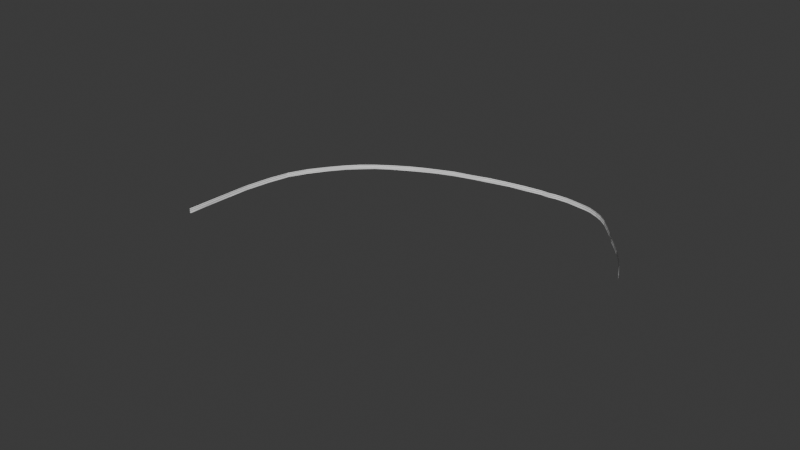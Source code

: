 # Source: guard_8.blend  (saved by Blender 4.2.66; exported with 4.5.12 LTS)
import bpy
from mathutils import Matrix  # noqa: F401  (used for matrix-valued properties, if any)

bpy.ops.wm.read_factory_settings(use_empty=True)
scene = bpy.context.scene
scene.name = 'Scene'

# ---- collections
col_collection = bpy.data.collections.new('Collection'); scene.collection.children.link(col_collection)

# ---- world
world_world = bpy.data.worlds.new('World'); scene.world = world_world
world_world.use_nodes = True; world_world.node_tree.nodes.clear()
_N = world_world.node_tree.nodes; _L = world_world.node_tree.links
n0 = _N.new('ShaderNodeOutputWorld'); n0.name = 'World Output'; n0.location = (300, 300)
n1 = _N.new('ShaderNodeBackground'); n1.name = 'Background'; n1.location = (10, 300)
n1.inputs[0].default_value = (0.05088, 0.05088, 0.05088, 1.0)
_L.new(n1.outputs[0], n0.inputs[0])
n0.is_active_output = True
world_world.color = (0.05088, 0.05088, 0.05088)
world_world.sun_shadow_jitter_overblur = 0.0

# ---- meshes
me_plane_002 = bpy.data.meshes.new('Plane.002')
me_plane_002.from_pydata([(54.81, -1.042, -9.63), (54.81, -0.9813, -9.63), (54.81, -1.099, -9.631), (54.82, -1.02, -9.624), (54.82, -1.066, -9.625), (54.81, -1.087, -9.631), (54.81, -0.997, -9.63), (56.07, -0.9965, -10.42), (56.07, -0.9375, -10.41), (56.07, -1.054, -10.41), (56.07, -0.9747, -10.41), (56.07, -1.021, -10.41), (56.07, -1.037, -10.42), (56.07, -0.9512, -10.42), (55.29, -1.027, -9.818), (55.29, -0.9675, -9.817), (55.29, -1.084, -9.819), (55.29, -1.005, -9.812), (55.29, -1.051, -9.813), (55.29, -1.071, -9.819), (55.29, -0.9813, -9.817), (55.22, -0.9678, -9.781), (55.22, -1.027, -9.782), (55.22, -1.084, -9.783), (55.23, -1.005, -9.776), (55.23, -1.051, -9.777), (55.22, -1.072, -9.783), (55.22, -0.9816, -9.781), (54.99, -0.9687, -9.679), (54.99, -1.028, -9.68), (54.99, -1.085, -9.681), (55.0, -1.006, -9.674), (55.0, -1.052, -9.675), (54.99, -1.072, -9.681), (54.99, -0.9824, -9.679), (55.11, -1.027, -9.727), (55.11, -1.084, -9.728), (55.11, -1.006, -9.721), (55.11, -1.051, -9.721), (55.11, -1.072, -9.727), (55.11, -0.982, -9.726), (55.11, -0.9683, -9.726), (54.62, -1.042, -9.606), (54.62, -0.9834, -9.605), (54.62, -1.1, -9.607), (54.62, -1.021, -9.6), (54.62, -1.067, -9.601), (54.62, -1.087, -9.606), (54.62, -0.9972, -9.605), (54.81, -0.9813, -9.63), (54.81, -1.042, -9.63), (54.81, -1.099, -9.631), (54.82, -1.02, -9.624), (54.82, -1.066, -9.625), (54.81, -1.087, -9.631), (54.81, -0.997, -9.63), (54.4, -1.057, -9.61), (54.4, -0.9973, -9.609), (54.4, -1.114, -9.611), (54.41, -1.035, -9.604), (54.41, -1.081, -9.605), (54.4, -1.101, -9.611), (54.4, -1.011, -9.609), (54.62, -0.9834, -9.605), (54.62, -1.042, -9.606), (54.62, -1.1, -9.607), (54.62, -1.021, -9.6), (54.62, -1.067, -9.601), (54.62, -1.087, -9.606), (54.62, -0.9972, -9.605), (54.16, -1.062, -9.654), (54.16, -1.003, -9.653), (54.16, -1.119, -9.655), (54.16, -1.04, -9.648), (54.16, -1.086, -9.648), (54.16, -1.107, -9.654), (54.16, -1.017, -9.653), (54.4, -0.9966, -9.61), (54.4, -1.056, -9.611), (54.4, -1.113, -9.612), (54.41, -1.034, -9.605), (54.41, -1.08, -9.606), (54.4, -1.1, -9.612), (54.4, -1.011, -9.61), (53.91, -1.068, -9.707), (53.91, -1.009, -9.706), (53.91, -1.125, -9.708), (53.91, -1.046, -9.701), (53.91, -1.092, -9.701), (53.91, -1.113, -9.707), (53.91, -1.023, -9.706), (54.16, -1.003, -9.653), (54.16, -1.062, -9.654), (54.16, -1.119, -9.655), (54.16, -1.04, -9.648), (54.16, -1.086, -9.648), (54.16, -1.107, -9.654), (54.16, -1.017, -9.653), (53.65, -1.074, -9.781), (53.65, -1.015, -9.78), (53.65, -1.131, -9.782), (53.65, -1.052, -9.775), (53.65, -1.098, -9.776), (53.65, -1.119, -9.781), (53.65, -1.029, -9.78), (53.91, -1.009, -9.706), (53.91, -1.068, -9.707), (53.91, -1.125, -9.708), (53.91, -1.046, -9.701), (53.91, -1.092, -9.701), (53.91, -1.113, -9.707), (53.91, -1.023, -9.706), (53.4, -1.081, -9.832), (53.4, -1.022, -9.832), (53.4, -1.138, -9.833), (53.4, -1.059, -9.826), (53.4, -1.105, -9.827), (53.4, -1.126, -9.833), (53.4, -1.036, -9.832), (53.65, -1.015, -9.78), (53.65, -1.074, -9.781), (53.65, -1.131, -9.782), (53.65, -1.052, -9.775), (53.65, -1.098, -9.776), (53.65, -1.119, -9.781), (53.65, -1.029, -9.78), (53.14, -1.091, -9.894), (53.14, -1.032, -9.893), (53.14, -1.148, -9.895), (53.14, -1.069, -9.888), (53.14, -1.115, -9.889), (53.14, -1.135, -9.895), (53.14, -1.045, -9.893), (53.4, -1.022, -9.832), (53.4, -1.081, -9.832), (53.4, -1.138, -9.833), (53.4, -1.059, -9.826), (53.4, -1.105, -9.827), (53.4, -1.126, -9.833), (53.4, -1.036, -9.832), (52.87, -1.103, -9.981), (52.87, -1.044, -9.98), (52.87, -1.16, -9.981), (52.87, -1.081, -9.975), (52.87, -1.127, -9.975), (52.87, -1.147, -9.981), (52.87, -1.057, -9.98), (53.14, -1.032, -9.893), (53.14, -1.091, -9.894), (53.14, -1.148, -9.895), (53.14, -1.069, -9.888), (53.14, -1.115, -9.889), (53.14, -1.135, -9.895), (53.14, -1.045, -9.893), (52.65, -1.109, -10.07), (52.65, -1.05, -10.07), (52.65, -1.167, -10.07), (52.65, -1.088, -10.07), (52.65, -1.134, -10.07), (52.65, -1.154, -10.07), (52.65, -1.064, -10.07), (52.87, -1.044, -9.98), (52.87, -1.103, -9.981), (52.87, -1.16, -9.982), (52.87, -1.081, -9.975), (52.87, -1.127, -9.975), (52.87, -1.147, -9.981), (52.87, -1.057, -9.98), (52.26, -1.121, -10.27), (52.26, -1.061, -10.27), (52.26, -1.178, -10.27), (52.26, -1.099, -10.26), (52.26, -1.145, -10.26), (52.26, -1.165, -10.27), (52.26, -1.075, -10.27), (52.65, -1.05, -10.07), (52.65, -1.109, -10.07), (52.65, -1.167, -10.07), (52.65, -1.088, -10.07), (52.65, -1.134, -10.07), (52.65, -1.154, -10.07), (52.65, -1.064, -10.07), (55.79, -1.003, -10.19), (55.8, -1.06, -10.18), (55.8, -0.9813, -10.18), (55.8, -1.027, -10.18), (55.79, -1.048, -10.19), (55.79, -0.9578, -10.19), (55.8, -0.9441, -10.18), (55.93, -1.002, -10.3), (55.93, -1.059, -10.3), (55.93, -0.9803, -10.3), (55.93, -1.026, -10.3), (55.93, -1.047, -10.3), (55.93, -0.9568, -10.3), (55.93, -0.9431, -10.3), (55.55, -0.9458, -9.992), (55.55, -1.005, -9.995), (55.55, -1.062, -9.993), (55.55, -0.983, -9.989), (55.55, -1.029, -9.989), (55.55, -1.049, -9.995), (55.55, -0.9595, -9.994), (56.06, -0.9946, -10.42), (56.07, -0.9381, -10.41), (56.07, -1.054, -10.41), (56.07, -0.9737, -10.41), (56.07, -1.018, -10.41), (56.06, -1.037, -10.42), (56.06, -0.9512, -10.42), (56.69, -0.9833, -11.03), (56.7, -0.9268, -11.02), (56.7, -1.038, -11.02), (56.7, -0.9624, -11.02), (56.7, -1.006, -11.02), (56.69, -1.026, -11.03), (56.69, -0.9399, -11.03), (56.38, -0.986, -10.72), (56.39, -0.9295, -10.71), (56.38, -1.041, -10.72), (56.39, -0.9651, -10.71), (56.38, -1.009, -10.72), (56.38, -1.029, -10.72), (56.38, -0.9426, -10.72), (56.69, -0.9833, -11.03), (56.7, -0.9268, -11.02), (56.69, -1.038, -11.02), (56.69, -0.9624, -11.02), (56.69, -1.006, -11.02), (56.69, -1.026, -11.03), (56.69, -0.9399, -11.03), (57.28, -0.9775, -11.69), (57.28, -0.921, -11.69), (57.28, -1.032, -11.69), (57.28, -0.9566, -11.69), (57.28, -1.001, -11.69), (57.28, -1.02, -11.7), (57.28, -0.9342, -11.69), (56.99, -0.9805, -11.35), (57.0, -0.924, -11.34), (56.99, -1.035, -11.35), (57.0, -0.9596, -11.34), (56.99, -1.003, -11.35), (56.99, -1.023, -11.35), (56.99, -0.9371, -11.35), (57.28, -0.9775, -11.69), (57.28, -0.921, -11.69), (57.28, -1.032, -11.69), (57.28, -0.9566, -11.69), (57.28, -1.001, -11.69), (57.28, -1.02, -11.7), (57.28, -0.9342, -11.69), (57.81, -0.9712, -12.42), (57.81, -0.9148, -12.41), (57.81, -1.026, -12.41), (57.81, -0.9504, -12.41), (57.81, -0.9943, -12.41), (57.81, -1.014, -12.42), (57.81, -0.9279, -12.42), (57.56, -0.9685, -12.05), (57.56, -0.9121, -12.04), (57.56, -1.023, -12.05), (57.56, -0.9477, -12.04), (57.56, -0.9915, -12.05), (57.56, -1.011, -12.05), (57.56, -0.9252, -12.05), (57.81, -0.9712, -12.42), (57.81, -0.9148, -12.41), (57.81, -1.026, -12.41), (57.81, -0.9504, -12.41), (57.81, -0.9943, -12.41), (57.81, -1.014, -12.42), (57.81, -0.9279, -12.42), (58.3, -0.9566, -13.42), (58.31, -0.9002, -13.42), (58.31, -1.011, -13.42), (58.31, -0.9358, -13.42), (58.31, -0.9797, -13.42), (58.3, -0.9994, -13.42), (58.3, -0.9133, -13.42), (58.11, -0.9607, -12.96), (58.11, -0.9042, -12.95), (58.1, -1.015, -12.96), (58.11, -0.9398, -12.95), (58.1, -0.9837, -12.96), (58.11, -1.003, -12.96), (58.11, -0.9174, -12.95), (57.96, -0.9095, -12.67), (57.96, -0.966, -12.68), (57.96, -1.021, -12.68), (57.96, -0.9451, -12.68), (57.96, -0.9891, -12.68), (57.96, -1.009, -12.68), (57.96, -0.9227, -12.68), (58.3, -0.9572, -13.42), (58.31, -0.9007, -13.42), (58.31, -1.012, -13.42), (58.31, -0.9363, -13.42), (58.31, -0.9803, -13.42), (58.3, -1.0, -13.42), (58.3, -0.9139, -13.42), (58.56, -0.9425, -14.44), (58.56, -0.8861, -14.43), (58.56, -0.9973, -14.43), (58.56, -0.9217, -14.43), (58.56, -0.9656, -14.43), (58.56, -0.9853, -14.44), (58.56, -0.8992, -14.44), (58.5, -0.9455, -14.1), (58.51, -0.889, -14.1), (58.5, -1.0, -14.1), (58.51, -0.9246, -14.1), (58.5, -0.9685, -14.11), (58.5, -0.9882, -14.1), (58.5, -0.9021, -14.1), (58.42, -0.895, -13.74), (58.41, -0.9514, -13.75), (58.42, -1.006, -13.75), (58.42, -0.9306, -13.74), (58.41, -0.9745, -13.75), (58.41, -0.9942, -13.75), (58.41, -0.9081, -13.75), (58.56, -0.9425, -14.44), (58.56, -0.8861, -14.43), (58.56, -0.9973, -14.43), (58.56, -0.9217, -14.43), (58.56, -0.9656, -14.43), (58.56, -0.9853, -14.44), (58.56, -0.8992, -14.44), (58.49, -0.9355, -15.86), (58.5, -0.879, -15.86), (58.5, -0.9903, -15.86), (58.5, -0.9147, -15.86), (58.5, -0.9586, -15.86), (58.49, -0.9783, -15.86), (58.49, -0.8922, -15.86), (58.59, -0.9399, -15.36), (58.59, -0.8834, -15.35), (58.58, -0.9946, -15.36), (58.59, -0.919, -15.36), (58.58, -0.9629, -15.36), (58.59, -0.9826, -15.36), (58.59, -0.8965, -15.36), (58.6, -0.8906, -14.86), (58.6, -0.9471, -14.87), (58.6, -1.002, -14.86), (58.6, -0.9262, -14.86), (58.6, -0.9702, -14.86), (58.6, -0.9899, -14.87), (58.6, -0.9038, -14.86), (58.5, -0.9362, -15.85), (58.5, -0.8797, -15.85), (58.5, -0.9909, -15.85), (58.51, -0.9153, -15.85), (58.51, -0.9592, -15.85), (58.5, -0.9789, -15.85), (58.5, -0.8929, -15.85), (57.77, -0.9177, -17.31), (57.78, -0.8612, -17.3), (57.77, -0.9725, -17.3), (57.78, -0.8968, -17.31), (57.78, -0.9408, -17.31), (57.77, -0.9605, -17.31), (57.77, -0.8744, -17.31), (58.04, -0.9215, -16.87), (58.05, -0.865, -16.86), (58.04, -0.9762, -16.87), (58.05, -0.9006, -16.87), (58.04, -0.9445, -16.88), (58.04, -0.9643, -16.87), (58.04, -0.8782, -16.87), (58.33, -0.8729, -16.29), (58.32, -0.9294, -16.3), (58.32, -0.9841, -16.3), (58.33, -0.9085, -16.3), (58.33, -0.9524, -16.3), (58.32, -0.9722, -16.3), (58.32, -0.8861, -16.3), (57.16, -0.9075, -18.25), (57.17, -0.851, -18.25), (57.16, -0.9623, -18.24), (57.17, -0.8866, -18.25), (57.17, -0.9305, -18.25), (57.16, -0.9503, -18.25), (57.16, -0.8642, -18.25), (57.42, -0.911, -17.84), (57.43, -0.8545, -17.84), (57.42, -0.9657, -17.85), (57.43, -0.8901, -17.84), (57.42, -0.934, -17.85), (57.42, -0.9538, -17.85), (57.42, -0.8677, -17.84), (57.79, -0.8623, -17.28), (57.78, -0.9188, -17.29), (57.78, -0.9735, -17.29), (57.79, -0.8979, -17.29), (57.79, -0.9418, -17.29), (57.78, -0.9615, -17.29), (57.78, -0.8754, -17.29)], [], [(32, 4, 0, 29), (34, 6, 1, 28), (29, 0, 3, 31), (33, 5, 4, 32), (30, 2, 5, 33), (31, 3, 6, 34), (199, 17, 20, 202), (198, 16, 19, 201), (201, 19, 18, 200), (197, 14, 17, 199), (202, 20, 15, 196), (200, 18, 14, 197), (17, 24, 27, 20), (16, 23, 26, 19), (19, 26, 25, 18), (14, 22, 24, 17), (20, 27, 21, 15), (18, 25, 22, 14), (37, 31, 34, 40), (36, 30, 33, 39), (39, 33, 32, 38), (35, 29, 31, 37), (40, 34, 28, 41), (38, 32, 29, 35), (25, 38, 35, 22), (27, 40, 41, 21), (22, 35, 37, 24), (26, 39, 38, 25), (23, 36, 39, 26), (24, 37, 40, 27), (53, 46, 42, 50), (55, 48, 43, 49), (50, 42, 45, 52), (54, 47, 46, 53), (51, 44, 47, 54), (52, 45, 48, 55), (67, 60, 56, 64), (69, 62, 57, 63), (64, 56, 59, 66), (68, 61, 60, 67), (65, 58, 61, 68), (66, 59, 62, 69), (81, 74, 70, 78), (83, 76, 71, 77), (78, 70, 73, 80), (82, 75, 74, 81), (79, 72, 75, 82), (80, 73, 76, 83), (95, 88, 84, 92), (97, 90, 85, 91), (92, 84, 87, 94), (96, 89, 88, 95), (93, 86, 89, 96), (94, 87, 90, 97), (109, 102, 98, 106), (111, 104, 99, 105), (106, 98, 101, 108), (110, 103, 102, 109), (107, 100, 103, 110), (108, 101, 104, 111), (123, 116, 112, 120), (125, 118, 113, 119), (120, 112, 115, 122), (124, 117, 116, 123), (121, 114, 117, 124), (122, 115, 118, 125), (137, 130, 126, 134), (139, 132, 127, 133), (134, 126, 129, 136), (138, 131, 130, 137), (135, 128, 131, 138), (136, 129, 132, 139), (151, 144, 140, 148), (153, 146, 141, 147), (148, 140, 143, 150), (152, 145, 144, 151), (149, 142, 145, 152), (150, 143, 146, 153), (165, 158, 154, 162), (167, 160, 155, 161), (162, 154, 157, 164), (166, 159, 158, 165), (163, 156, 159, 166), (164, 157, 160, 167), (179, 172, 168, 176), (181, 174, 169, 175), (176, 168, 171, 178), (180, 173, 172, 179), (177, 170, 173, 180), (178, 171, 174, 181), (192, 185, 182, 189), (194, 187, 188, 195), (189, 182, 184, 191), (193, 186, 185, 192), (190, 183, 186, 193), (191, 184, 187, 194), (10, 191, 194, 13), (9, 190, 193, 12), (12, 193, 192, 11), (7, 189, 191, 10), (13, 194, 195, 8), (11, 192, 189, 7), (185, 200, 197, 182), (187, 202, 196, 188), (182, 197, 199, 184), (186, 201, 200, 185), (183, 198, 201, 186), (184, 199, 202, 187), (221, 207, 203, 217), (223, 209, 204, 218), (217, 203, 206, 220), (222, 208, 207, 221), (219, 205, 208, 222), (220, 206, 209, 223), (213, 220, 223, 216), (212, 219, 222, 215), (215, 222, 221, 214), (210, 217, 220, 213), (216, 223, 218, 211), (214, 221, 217, 210), (242, 228, 224, 238), (244, 230, 225, 239), (238, 224, 227, 241), (243, 229, 228, 242), (240, 226, 229, 243), (241, 227, 230, 244), (234, 241, 244, 237), (233, 240, 243, 236), (236, 243, 242, 235), (231, 238, 241, 234), (237, 244, 239, 232), (235, 242, 238, 231), (263, 249, 245, 259), (265, 251, 246, 260), (259, 245, 248, 262), (264, 250, 249, 263), (261, 247, 250, 264), (262, 248, 251, 265), (255, 262, 265, 258), (254, 261, 264, 257), (257, 264, 263, 256), (252, 259, 262, 255), (258, 265, 260, 253), (256, 263, 259, 252), (291, 270, 266, 288), (293, 272, 267, 287), (288, 266, 269, 290), (292, 271, 270, 291), (289, 268, 271, 292), (290, 269, 272, 293), (276, 283, 286, 279), (275, 282, 285, 278), (278, 285, 284, 277), (273, 280, 283, 276), (279, 286, 281, 274), (277, 284, 280, 273), (283, 290, 293, 286), (282, 289, 292, 285), (285, 292, 291, 284), (280, 288, 290, 283), (286, 293, 287, 281), (284, 291, 288, 280), (319, 298, 294, 316), (321, 300, 295, 315), (316, 294, 297, 318), (320, 299, 298, 319), (317, 296, 299, 320), (318, 297, 300, 321), (304, 311, 314, 307), (303, 310, 313, 306), (306, 313, 312, 305), (301, 308, 311, 304), (307, 314, 309, 302), (305, 312, 308, 301), (311, 318, 321, 314), (310, 317, 320, 313), (313, 320, 319, 312), (308, 316, 318, 311), (314, 321, 315, 309), (312, 319, 316, 308), (347, 326, 322, 344), (349, 328, 323, 343), (344, 322, 325, 346), (348, 327, 326, 347), (345, 324, 327, 348), (346, 325, 328, 349), (332, 339, 342, 335), (331, 338, 341, 334), (334, 341, 340, 333), (329, 336, 339, 332), (335, 342, 337, 330), (333, 340, 336, 329), (339, 346, 349, 342), (338, 345, 348, 341), (341, 348, 347, 340), (336, 344, 346, 339), (342, 349, 343, 337), (340, 347, 344, 336), (375, 354, 350, 372), (377, 356, 351, 371), (372, 350, 353, 374), (376, 355, 354, 375), (373, 352, 355, 376), (374, 353, 356, 377), (360, 367, 370, 363), (359, 366, 369, 362), (362, 369, 368, 361), (357, 364, 367, 360), (363, 370, 365, 358), (361, 368, 364, 357), (367, 374, 377, 370), (366, 373, 376, 369), (369, 376, 375, 368), (364, 372, 374, 367), (370, 377, 371, 365), (368, 375, 372, 364), (381, 388, 391, 384), (380, 387, 390, 383), (383, 390, 389, 382), (378, 385, 388, 381), (384, 391, 386, 379), (382, 389, 385, 378), (388, 395, 398, 391), (387, 394, 397, 390), (390, 397, 396, 389), (385, 393, 395, 388), (391, 398, 392, 386), (389, 396, 393, 385)])
_uv = me_plane_002.uv_layers.new(name='UVMap')
_uv.uv.foreach_set('vector', [0.9412, 0.375, 1.0, 0.375, 1.0, 0.5, 0.9412, 0.5, 0.9412, 0.6849, 1.0, 0.6849, 1.0, 0.75, 0.9412, 0.75, 0.9412, 0.5, 1.0, 0.5, 1.0, 0.6198, 0.9412, 0.6198, 0.9412, 0.3125, 1.0, 0.3125, 1.0, 0.375, 0.9412, 0.375, 0.9412, 0.25, 1.0, 0.25, 1.0, 0.3125, 0.9412, 0.3125, 0.9412, 0.6198, 1.0, 0.6198, 1.0, 0.6849, 0.9412, 0.6849, 0.7261, 0.6121, 0.8323, 0.6198, 0.8323, 0.6849, 0.7261, 0.6772, 0.7261, 0.2397, 0.8323, 0.25, 0.8323, 0.3125, 0.7261, 0.3221, 0.7261, 0.3221, 0.8323, 0.3125, 0.8323, 0.375, 0.7261, 0.3611, 0.7261, 0.5166, 0.8323, 0.5, 0.8323, 0.6198, 0.7261, 0.6121, 0.7261, 0.6772, 0.8323, 0.6849, 0.8323, 0.75, 0.7261, 0.7594, 0.7261, 0.3611, 0.8323, 0.375, 0.8323, 0.5, 0.7261, 0.5166, 0.8323, 0.6198, 0.8574, 0.6198, 0.8574, 0.6849, 0.8323, 0.6849, 0.8323, 0.25, 0.8574, 0.25, 0.8574, 0.3125, 0.8323, 0.3125, 0.8323, 0.3125, 0.8574, 0.3125, 0.8574, 0.375, 0.8323, 0.375, 0.8323, 0.5, 0.8574, 0.5, 0.8574, 0.6198, 0.8323, 0.6198, 0.8323, 0.6849, 0.8574, 0.6849, 0.8574, 0.75, 0.8323, 0.75, 0.8323, 0.375, 0.8574, 0.375, 0.8574, 0.5, 0.8323, 0.5, 0.8993, 0.6198, 0.9412, 0.6198, 0.9412, 0.6849, 0.8993, 0.6849, 0.8993, 0.25, 0.9412, 0.25, 0.9412, 0.3125, 0.8993, 0.3125, 0.8993, 0.3125, 0.9412, 0.3125, 0.9412, 0.375, 0.8993, 0.375, 0.8993, 0.5, 0.9412, 0.5, 0.9412, 0.6198, 0.8993, 0.6198, 0.8993, 0.6849, 0.9412, 0.6849, 0.9412, 0.75, 0.8993, 0.75, 0.8993, 0.375, 0.9412, 0.375, 0.9412, 0.5, 0.8993, 0.5, 0.8574, 0.375, 0.8993, 0.375, 0.8993, 0.5, 0.8574, 0.5, 0.8574, 0.6849, 0.8993, 0.6849, 0.8993, 0.75, 0.8574, 0.75, 0.8574, 0.5, 0.8993, 0.5, 0.8993, 0.6198, 0.8574, 0.6198, 0.8574, 0.3125, 0.8993, 0.3125, 0.8993, 0.375, 0.8574, 0.375, 0.8574, 0.25, 0.8993, 0.25, 0.8993, 0.3125, 0.8574, 0.3125, 0.8574, 0.6198, 0.8993, 0.6198, 0.8993, 0.6849, 0.8574, 0.6849, 0.9412, 0.375, 1.0, 0.375, 1.0, 0.5, 0.9412, 0.5, 0.9412, 0.6849, 1.0, 0.6849, 1.0, 0.75, 0.9412, 0.75, 0.9412, 0.5, 1.0, 0.5, 1.0, 0.6198, 0.9412, 0.6198, 0.9412, 0.3125, 1.0, 0.3125, 1.0, 0.375, 0.9412, 0.375, 0.9412, 0.25, 1.0, 0.25, 1.0, 0.3125, 0.9412, 0.3125, 0.9412, 0.6198, 1.0, 0.6198, 1.0, 0.6849, 0.9412, 0.6849, 0.9412, 0.375, 1.0, 0.375, 1.0, 0.5, 0.9412, 0.5, 0.9412, 0.6849, 1.0, 0.6849, 1.0, 0.75, 0.9412, 0.75, 0.9412, 0.5, 1.0, 0.5, 1.0, 0.6198, 0.9412, 0.6198, 0.9412, 0.3125, 1.0, 0.3125, 1.0, 0.375, 0.9412, 0.375, 0.9412, 0.25, 1.0, 0.25, 1.0, 0.3125, 0.9412, 0.3125, 0.9412, 0.6198, 1.0, 0.6198, 1.0, 0.6849, 0.9412, 0.6849, 0.9412, 0.375, 1.0, 0.375, 1.0, 0.5, 0.9412, 0.5, 0.9412, 0.6849, 1.0, 0.6849, 1.0, 0.75, 0.9412, 0.75, 0.9412, 0.5, 1.0, 0.5, 1.0, 0.6198, 0.9412, 0.6198, 0.9412, 0.3125, 1.0, 0.3125, 1.0, 0.375, 0.9412, 0.375, 0.9412, 0.25, 1.0, 0.25, 1.0, 0.3125, 0.9412, 0.3125, 0.9412, 0.6198, 1.0, 0.6198, 1.0, 0.6849, 0.9412, 0.6849, 0.9412, 0.375, 1.0, 0.375, 1.0, 0.5, 0.9412, 0.5, 0.9412, 0.6849, 1.0, 0.6849, 1.0, 0.75, 0.9412, 0.75, 0.9412, 0.5, 1.0, 0.5, 1.0, 0.6198, 0.9412, 0.6198, 0.9412, 0.3125, 1.0, 0.3125, 1.0, 0.375, 0.9412, 0.375, 0.9412, 0.25, 1.0, 0.25, 1.0, 0.3125, 0.9412, 0.3125, 0.9412, 0.6198, 1.0, 0.6198, 1.0, 0.6849, 0.9412, 0.6849, 0.9412, 0.375, 1.0, 0.375, 1.0, 0.5, 0.9412, 0.5, 0.9412, 0.6849, 1.0, 0.6849, 1.0, 0.75, 0.9412, 0.75, 0.9412, 0.5, 1.0, 0.5, 1.0, 0.6198, 0.9412, 0.6198, 0.9412, 0.3125, 1.0, 0.3125, 1.0, 0.375, 0.9412, 0.375, 0.9412, 0.25, 1.0, 0.25, 1.0, 0.3125, 0.9412, 0.3125, 0.9412, 0.6198, 1.0, 0.6198, 1.0, 0.6849, 0.9412, 0.6849, 0.9412, 0.375, 1.0, 0.375, 1.0, 0.5, 0.9412, 0.5, 0.9412, 0.6849, 1.0, 0.6849, 1.0, 0.75, 0.9412, 0.75, 0.9412, 0.5, 1.0, 0.5, 1.0, 0.6198, 0.9412, 0.6198, 0.9412, 0.3125, 1.0, 0.3125, 1.0, 0.375, 0.9412, 0.375, 0.9412, 0.25, 1.0, 0.25, 1.0, 0.3125, 0.9412, 0.3125, 0.9412, 0.6198, 1.0, 0.6198, 1.0, 0.6849, 0.9412, 0.6849, 0.9412, 0.375, 1.0, 0.375, 1.0, 0.5, 0.9412, 0.5, 0.9412, 0.6849, 1.0, 0.6849, 1.0, 0.75, 0.9412, 0.75, 0.9412, 0.5, 1.0, 0.5, 1.0, 0.6198, 0.9412, 0.6198, 0.9412, 0.3125, 1.0, 0.3125, 1.0, 0.375, 0.9412, 0.375, 0.9412, 0.25, 1.0, 0.25, 1.0, 0.3125, 0.9412, 0.3125, 0.9412, 0.6198, 1.0, 0.6198, 1.0, 0.6849, 0.9412, 0.6849, 0.9412, 0.375, 1.0, 0.375, 1.0, 0.5, 0.9412, 0.5, 0.9412, 0.6849, 1.0, 0.6849, 1.0, 0.75, 0.9412, 0.75, 0.9412, 0.5, 1.0, 0.5, 1.0, 0.6198, 0.9412, 0.6198, 0.9412, 0.3125, 1.0, 0.3125, 1.0, 0.375, 0.9412, 0.375, 0.9412, 0.25, 1.0, 0.25, 1.0, 0.3125, 0.9412, 0.3125, 0.9412, 0.6198, 1.0, 0.6198, 1.0, 0.6849, 0.9412, 0.6849, 0.9412, 0.375, 1.0, 0.375, 1.0, 0.5, 0.9412, 0.5, 0.9412, 0.6849, 1.0, 0.6849, 1.0, 0.75, 0.9412, 0.75, 0.9412, 0.5, 1.0, 0.5, 1.0, 0.6198, 0.9412, 0.6198, 0.9412, 0.3125, 1.0, 0.3125, 1.0, 0.375, 0.9412, 0.375, 0.9412, 0.25, 1.0, 0.25, 1.0, 0.3125, 0.9412, 0.3125, 0.9412, 0.6198, 1.0, 0.6198, 1.0, 0.6849, 0.9412, 0.6849, 0.9412, 0.375, 1.0, 0.375, 1.0, 0.5, 0.9412, 0.5, 0.9412, 0.6849, 1.0, 0.6849, 1.0, 0.75, 0.9412, 0.75, 0.9412, 0.5, 1.0, 0.5, 1.0, 0.6198, 0.9412, 0.6198, 0.9412, 0.3125, 1.0, 0.3125, 1.0, 0.375, 0.9412, 0.375, 0.9412, 0.25, 1.0, 0.25, 1.0, 0.3125, 0.9412, 0.3125, 0.9412, 0.6198, 1.0, 0.6198, 1.0, 0.6849, 0.9412, 0.6849, 0.5604, 0.3491, 0.6197, 0.375, 0.6197, 0.5, 0.5604, 0.5376, 0.5604, 0.7057, 0.6197, 0.6849, 0.6197, 0.75, 0.5604, 0.7009, 0.5604, 0.5376, 0.6197, 0.5, 0.6197, 0.6198, 0.5604, 0.5748, 0.5604, 0.2866, 0.6197, 0.3125, 0.6197, 0.375, 0.5604, 0.3491, 0.5603, 0.3045, 0.6197, 0.25, 0.6197, 0.3125, 0.5604, 0.2866, 0.5604, 0.5748, 0.6197, 0.6198, 0.6197, 0.6849, 0.5604, 0.7057, 0.5, 0.6198, 0.5604, 0.5748, 0.5604, 0.7057, 0.5, 0.6849, 0.5, 0.25, 0.5603, 0.3045, 0.5604, 0.2866, 0.5, 0.3125, 0.5, 0.3125, 0.5604, 0.2866, 0.5604, 0.3491, 0.5, 0.375, 0.5, 0.5, 0.5604, 0.5376, 0.5604, 0.5748, 0.5, 0.6198, 0.5, 0.6849, 0.5604, 0.7057, 0.5604, 0.7009, 0.5, 0.75, 0.5, 0.375, 0.5604, 0.3491, 0.5604, 0.5376, 0.5, 0.5, 0.6197, 0.375, 0.7261, 0.3611, 0.7261, 0.5166, 0.6197, 0.5, 0.6197, 0.6849, 0.7261, 0.6772, 0.7261, 0.7594, 0.6197, 0.75, 0.6197, 0.5, 0.7261, 0.5166, 0.7261, 0.6121, 0.6197, 0.6198, 0.6197, 0.3125, 0.7261, 0.3221, 0.7261, 0.3611, 0.6197, 0.375, 0.6197, 0.25, 0.7261, 0.2397, 0.7261, 0.3221, 0.6197, 0.3125, 0.6197, 0.6198, 0.7261, 0.6121, 0.7261, 0.6772, 0.6197, 0.6849, 0.8467, 0.375, 1.0, 0.375, 1.0, 0.5, 0.8467, 0.5, 0.8467, 0.6849, 1.0, 0.6849, 1.0, 0.75, 0.8467, 0.75, 0.8467, 0.5, 1.0, 0.5, 1.0, 0.6198, 0.8467, 0.6198, 0.8467, 0.3125, 1.0, 0.3125, 1.0, 0.375, 0.8467, 0.375, 0.8467, 0.25, 1.0, 0.25, 1.0, 0.3125, 0.8467, 0.3125, 0.8467, 0.6198, 1.0, 0.6198, 1.0, 0.6849, 0.8467, 0.6849, 0.6934, 0.6198, 0.8467, 0.6198, 0.8467, 0.6849, 0.6934, 0.6849, 0.6934, 0.25, 0.8467, 0.25, 0.8467, 0.3125, 0.6934, 0.3125, 0.6934, 0.3125, 0.8467, 0.3125, 0.8467, 0.375, 0.6934, 0.375, 0.6934, 0.5, 0.8467, 0.5, 0.8467, 0.6198, 0.6934, 0.6198, 0.6934, 0.6849, 0.8467, 0.6849, 0.8467, 0.75, 0.6934, 0.75, 0.6934, 0.375, 0.8467, 0.375, 0.8467, 0.5, 0.6934, 0.5, 0.8467, 0.375, 1.0, 0.375, 1.0, 0.5, 0.8467, 0.5, 0.8467, 0.6849, 1.0, 0.6849, 1.0, 0.75, 0.8467, 0.75, 0.8467, 0.5, 1.0, 0.5, 1.0, 0.6198, 0.8467, 0.6198, 0.8467, 0.3125, 1.0, 0.3125, 1.0, 0.375, 0.8467, 0.375, 0.8467, 0.25, 1.0, 0.25, 1.0, 0.3125, 0.8467, 0.3125, 0.8467, 0.6198, 1.0, 0.6198, 1.0, 0.6849, 0.8467, 0.6849, 0.6934, 0.6198, 0.8467, 0.6198, 0.8467, 0.6849, 0.6934, 0.6849, 0.6934, 0.25, 0.8467, 0.25, 0.8467, 0.3125, 0.6934, 0.3125, 0.6934, 0.3125, 0.8467, 0.3125, 0.8467, 0.375, 0.6934, 0.375, 0.6934, 0.5, 0.8467, 0.5, 0.8467, 0.6198, 0.6934, 0.6198, 0.6934, 0.6849, 0.8467, 0.6849, 0.8467, 0.75, 0.6934, 0.75, 0.6934, 0.375, 0.8467, 0.375, 0.8467, 0.5, 0.6934, 0.5, 0.8467, 0.375, 1.0, 0.375, 1.0, 0.5, 0.8467, 0.5, 0.8467, 0.6849, 1.0, 0.6849, 1.0, 0.75, 0.8467, 0.75, 0.8467, 0.5, 1.0, 0.5, 1.0, 0.6198, 0.8467, 0.6198, 0.8467, 0.3125, 1.0, 0.3125, 1.0, 0.375, 0.8467, 0.375, 0.8467, 0.25, 1.0, 0.25, 1.0, 0.3125, 0.8467, 0.3125, 0.8467, 0.6198, 1.0, 0.6198, 1.0, 0.6849, 0.8467, 0.6849, 0.6934, 0.6198, 0.8467, 0.6198, 0.8467, 0.6849, 0.6934, 0.6849, 0.6934, 0.25, 0.8467, 0.25, 0.8467, 0.3125, 0.6934, 0.3125, 0.6934, 0.3125, 0.8467, 0.3125, 0.8467, 0.375, 0.6934, 0.375, 0.6934, 0.5, 0.8467, 0.5, 0.8467, 0.6198, 0.6934, 0.6198, 0.6934, 0.6849, 0.8467, 0.6849, 0.8467, 0.75, 0.6934, 0.75, 0.6934, 0.375, 0.8467, 0.375, 0.8467, 0.5, 0.6934, 0.5, 0.9233, 0.375, 1.0, 0.375, 1.0, 0.5, 0.9233, 0.5, 0.9233, 0.6849, 1.0, 0.6849, 1.0, 0.75, 0.9233, 0.75, 0.9233, 0.5, 1.0, 0.5, 1.0, 0.6198, 0.9233, 0.6198, 0.9233, 0.3125, 1.0, 0.3125, 1.0, 0.375, 0.9233, 0.375, 0.9233, 0.25, 1.0, 0.25, 1.0, 0.3125, 0.9233, 0.3125, 0.9233, 0.6198, 1.0, 0.6198, 1.0, 0.6849, 0.9233, 0.6849, 0.6934, 0.6198, 0.8467, 0.6198, 0.8467, 0.6849, 0.6934, 0.6849, 0.6934, 0.25, 0.8467, 0.25, 0.8467, 0.3125, 0.6934, 0.3125, 0.6934, 0.3125, 0.8467, 0.3125, 0.8467, 0.375, 0.6934, 0.375, 0.6934, 0.5, 0.8467, 0.5, 0.8467, 0.6198, 0.6934, 0.6198, 0.6934, 0.6849, 0.8467, 0.6849, 0.8467, 0.75, 0.6934, 0.75, 0.6934, 0.375, 0.8467, 0.375, 0.8467, 0.5, 0.6934, 0.5, 0.8467, 0.6198, 0.9233, 0.6198, 0.9233, 0.6849, 0.8467, 0.6849, 0.8467, 0.25, 0.9233, 0.25, 0.9233, 0.3125, 0.8467, 0.3125, 0.8467, 0.3125, 0.9233, 0.3125, 0.9233, 0.375, 0.8467, 0.375, 0.8467, 0.5, 0.9233, 0.5, 0.9233, 0.6198, 0.8467, 0.6198, 0.8467, 0.6849, 0.9233, 0.6849, 0.9233, 0.75, 0.8467, 0.75, 0.8467, 0.375, 0.9233, 0.375, 0.9233, 0.5, 0.8467, 0.5, 0.9233, 0.375, 1.0, 0.375, 1.0, 0.5, 0.9233, 0.5, 0.9233, 0.6849, 1.0, 0.6849, 1.0, 0.75, 0.9233, 0.75, 0.9233, 0.5, 1.0, 0.5, 1.0, 0.6198, 0.9233, 0.6198, 0.9233, 0.3125, 1.0, 0.3125, 1.0, 0.375, 0.9233, 0.375, 0.9233, 0.25, 1.0, 0.25, 1.0, 0.3125, 0.9233, 0.3125, 0.9233, 0.6198, 1.0, 0.6198, 1.0, 0.6849, 0.9233, 0.6849, 0.6934, 0.6198, 0.8467, 0.6198, 0.8467, 0.6849, 0.6934, 0.6849, 0.6934, 0.25, 0.8467, 0.25, 0.8467, 0.3125, 0.6934, 0.3125, 0.6934, 0.3125, 0.8467, 0.3125, 0.8467, 0.375, 0.6934, 0.375, 0.6934, 0.5, 0.8467, 0.5, 0.8467, 0.6198, 0.6934, 0.6198, 0.6934, 0.6849, 0.8467, 0.6849, 0.8467, 0.75, 0.6934, 0.75, 0.6934, 0.375, 0.8467, 0.375, 0.8467, 0.5, 0.6934, 0.5, 0.8467, 0.6198, 0.9233, 0.6198, 0.9233, 0.6849, 0.8467, 0.6849, 0.8467, 0.25, 0.9233, 0.25, 0.9233, 0.3125, 0.8467, 0.3125, 0.8467, 0.3125, 0.9233, 0.3125, 0.9233, 0.375, 0.8467, 0.375, 0.8467, 0.5, 0.9233, 0.5, 0.9233, 0.6198, 0.8467, 0.6198, 0.8467, 0.6849, 0.9233, 0.6849, 0.9233, 0.75, 0.8467, 0.75, 0.8467, 0.375, 0.9233, 0.375, 0.9233, 0.5, 0.8467, 0.5, 0.9233, 0.375, 1.0, 0.375, 1.0, 0.5, 0.9233, 0.5, 0.9233, 0.6849, 1.0, 0.6849, 1.0, 0.75, 0.9233, 0.75, 0.9233, 0.5, 1.0, 0.5, 1.0, 0.6198, 0.9233, 0.6198, 0.9233, 0.3125, 1.0, 0.3125, 1.0, 0.375, 0.9233, 0.375, 0.9233, 0.25, 1.0, 0.25, 1.0, 0.3125, 0.9233, 0.3125, 0.9233, 0.6198, 1.0, 0.6198, 1.0, 0.6849, 0.9233, 0.6849, 0.6934, 0.6198, 0.8467, 0.6198, 0.8467, 0.6849, 0.6934, 0.6849, 0.6934, 0.25, 0.8467, 0.25, 0.8467, 0.3125, 0.6934, 0.3125, 0.6934, 0.3125, 0.8467, 0.3125, 0.8467, 0.375, 0.6934, 0.375, 0.6934, 0.5, 0.8467, 0.5, 0.8467, 0.6198, 0.6934, 0.6198, 0.6934, 0.6849, 0.8467, 0.6849, 0.8467, 0.75, 0.6934, 0.75, 0.6934, 0.375, 0.8467, 0.375, 0.8467, 0.5, 0.6934, 0.5, 0.8467, 0.6198, 0.9233, 0.6198, 0.9233, 0.6849, 0.8467, 0.6849, 0.8467, 0.25, 0.9233, 0.25, 0.9233, 0.3125, 0.8467, 0.3125, 0.8467, 0.3125, 0.9233, 0.3125, 0.9233, 0.375, 0.8467, 0.375, 0.8467, 0.5, 0.9233, 0.5, 0.9233, 0.6198, 0.8467, 0.6198, 0.8467, 0.6849, 0.9233, 0.6849, 0.9233, 0.75, 0.8467, 0.75, 0.8467, 0.375, 0.9233, 0.375, 0.9233, 0.5, 0.8467, 0.5, 0.9233, 0.375, 1.0, 0.375, 1.0, 0.5, 0.9233, 0.5, 0.9233, 0.6849, 1.0, 0.6849, 1.0, 0.75, 0.9233, 0.75, 0.9233, 0.5, 1.0, 0.5, 1.0, 0.6198, 0.9233, 0.6198, 0.9233, 0.3125, 1.0, 0.3125, 1.0, 0.375, 0.9233, 0.375, 0.9233, 0.25, 1.0, 0.25, 1.0, 0.3125, 0.9233, 0.3125, 0.9233, 0.6198, 1.0, 0.6198, 1.0, 0.6849, 0.9233, 0.6849, 0.6934, 0.6198, 0.8467, 0.6198, 0.8467, 0.6849, 0.6934, 0.6849, 0.6934, 0.25, 0.8467, 0.25, 0.8467, 0.3125, 0.6934, 0.3125, 0.6934, 0.3125, 0.8467, 0.3125, 0.8467, 0.375, 0.6934, 0.375, 0.6934, 0.5, 0.8467, 0.5, 0.8467, 0.6198, 0.6934, 0.6198, 0.6934, 0.6849, 0.8467, 0.6849, 0.8467, 0.75, 0.6934, 0.75, 0.6934, 0.375, 0.8467, 0.375, 0.8467, 0.5, 0.6934, 0.5, 0.8467, 0.6198, 0.9233, 0.6198, 0.9233, 0.6849, 0.8467, 0.6849, 0.8467, 0.25, 0.9233, 0.25, 0.9233, 0.3125, 0.8467, 0.3125, 0.8467, 0.3125, 0.9233, 0.3125, 0.9233, 0.375, 0.8467, 0.375, 0.8467, 0.5, 0.9233, 0.5, 0.9233, 0.6198, 0.8467, 0.6198, 0.8467, 0.6849, 0.9233, 0.6849, 0.9233, 0.75, 0.8467, 0.75, 0.8467, 0.375, 0.9233, 0.375, 0.9233, 0.5, 0.8467, 0.5, 0.6934, 0.6198, 0.8467, 0.6198, 0.8467, 0.6849, 0.6934, 0.6849, 0.6934, 0.25, 0.8467, 0.25, 0.8467, 0.3125, 0.6934, 0.3125, 0.6934, 0.3125, 0.8467, 0.3125, 0.8467, 0.375, 0.6934, 0.375, 0.6934, 0.5, 0.8467, 0.5, 0.8467, 0.6198, 0.6934, 0.6198, 0.6934, 0.6849, 0.8467, 0.6849, 0.8467, 0.75, 0.6934, 0.75, 0.6934, 0.375, 0.8467, 0.375, 0.8467, 0.5, 0.6934, 0.5, 0.8467, 0.6198, 0.9233, 0.6198, 0.9233, 0.6849, 0.8467, 0.6849, 0.8467, 0.25, 0.9233, 0.25, 0.9233, 0.3125, 0.8467, 0.3125, 0.8467, 0.3125, 0.9233, 0.3125, 0.9233, 0.375, 0.8467, 0.375, 0.8467, 0.5, 0.9233, 0.5, 0.9233, 0.6198, 0.8467, 0.6198, 0.8467, 0.6849, 0.9233, 0.6849, 0.9233, 0.75, 0.8467, 0.75, 0.8467, 0.375, 0.9233, 0.375, 0.9233, 0.5, 0.8467, 0.5])
me_plane_002.update()

# ---- objects
ob_plane_001 = bpy.data.objects.new('Plane.001', me_plane_002)

# ---- transforms, parenting, visibility, modifiers, constraints
ob_plane_001.location = (903.3, -369.0, 20.83)
ob_plane_001.rotation_euler = (1.562, -0.0, -3.757)
ob_plane_001.scale = (16.63, 16.63, 16.63)

# ---- collection membership
col_collection.objects.link(ob_plane_001)

# ---- scene / render settings (as saved in the file)
scene.frame_start = 1; scene.frame_end = 250; scene.frame_set(1)
scene.render.engine = 'BLENDER_EEVEE_NEXT'
bpy.context.view_layer.update()

# ---- added for rendering (the .blend has no active camera and no usable light): camera, sun
cam_auto = bpy.data.cameras.new('AutoCamera')
cam_auto.lens = 50.0
cam_auto.sensor_width = 36.0
cam_auto.clip_end = 3995.03
ob_auto_camera = bpy.data.objects.new('AutoCamera', cam_auto)
scene.collection.objects.link(ob_auto_camera)
ob_auto_camera.location = (244.541, -298.832, 184.065)
ob_auto_camera.rotation_euler = (1.09748, -7.21219e-08, 0.694738)
scene.camera = ob_auto_camera
light_auto_sun = bpy.data.lights.new('AutoSun', 'SUN')
light_auto_sun.energy = 3.0
light_auto_sun.angle = 0.0523599
ob_auto_sun = bpy.data.objects.new('AutoSun', light_auto_sun)
scene.collection.objects.link(ob_auto_sun)
ob_auto_sun.rotation_euler = (0.872665, 0.174533, 0.523599)
bpy.context.view_layer.update()
